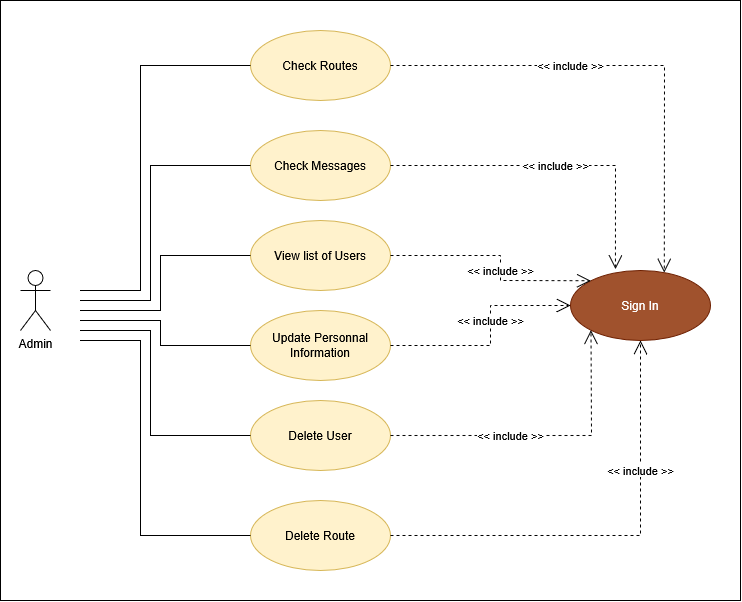

The diagram above was exported from draw.io. Its source (the exported page's mxGraphModel, read from the mxfile embedded in the PNG):
<mxGraphModel dx="1076" dy="1249" grid="1" gridSize="10" guides="1" tooltips="1" connect="1" arrows="1" fold="1" page="1" pageScale="1" pageWidth="827" pageHeight="1169" math="0" shadow="0">
  <root>
    <mxCell id="0" />
    <mxCell id="1" parent="0" />
    <mxCell id="wZeFQ-SQ1kYjzPRbCw-j-22" value="" style="rounded=0;whiteSpace=wrap;html=1;" vertex="1" parent="1">
      <mxGeometry x="10" y="160" width="740" height="600" as="geometry" />
    </mxCell>
    <mxCell id="wZeFQ-SQ1kYjzPRbCw-j-1" value="Check Routes" style="ellipse;whiteSpace=wrap;html=1;fillColor=#fff2cc;strokeColor=#d6b656;" vertex="1" parent="1">
      <mxGeometry x="260" y="190" width="140" height="70" as="geometry" />
    </mxCell>
    <mxCell id="wZeFQ-SQ1kYjzPRbCw-j-2" value="Check Messages" style="ellipse;whiteSpace=wrap;html=1;fillColor=#fff2cc;strokeColor=#d6b656;" vertex="1" parent="1">
      <mxGeometry x="260" y="290" width="140" height="70" as="geometry" />
    </mxCell>
    <mxCell id="wZeFQ-SQ1kYjzPRbCw-j-3" value="View list of Users" style="ellipse;whiteSpace=wrap;html=1;fillColor=#fff2cc;strokeColor=#d6b656;" vertex="1" parent="1">
      <mxGeometry x="260" y="380" width="140" height="70" as="geometry" />
    </mxCell>
    <mxCell id="wZeFQ-SQ1kYjzPRbCw-j-4" value="Delete User" style="ellipse;whiteSpace=wrap;html=1;fillColor=#fff2cc;strokeColor=#d6b656;" vertex="1" parent="1">
      <mxGeometry x="260" y="560" width="140" height="70" as="geometry" />
    </mxCell>
    <mxCell id="wZeFQ-SQ1kYjzPRbCw-j-5" value="Delete Route" style="ellipse;whiteSpace=wrap;html=1;fillColor=#fff2cc;strokeColor=#d6b656;" vertex="1" parent="1">
      <mxGeometry x="260" y="660" width="140" height="70" as="geometry" />
    </mxCell>
    <mxCell id="wZeFQ-SQ1kYjzPRbCw-j-6" value="Update Personnal&lt;br&gt;Information" style="ellipse;whiteSpace=wrap;html=1;fillColor=#fff2cc;strokeColor=#d6b656;" vertex="1" parent="1">
      <mxGeometry x="260" y="470" width="140" height="70" as="geometry" />
    </mxCell>
    <mxCell id="wZeFQ-SQ1kYjzPRbCw-j-7" value="Sign In" style="ellipse;whiteSpace=wrap;html=1;fillColor=#a0522d;strokeColor=#6D1F00;fontColor=#ffffff;" vertex="1" parent="1">
      <mxGeometry x="580" y="430" width="140" height="70" as="geometry" />
    </mxCell>
    <mxCell id="wZeFQ-SQ1kYjzPRbCw-j-8" value="&lt;div&gt;Admin&lt;/div&gt;" style="shape=umlActor;verticalLabelPosition=bottom;verticalAlign=top;html=1;" vertex="1" parent="1">
      <mxGeometry x="30" y="430" width="30" height="60" as="geometry" />
    </mxCell>
    <mxCell id="wZeFQ-SQ1kYjzPRbCw-j-9" value="&amp;lt;&amp;lt; include &amp;gt;&amp;gt;" style="endArrow=open;endSize=12;dashed=1;html=1;rounded=0;entryX=0;entryY=0.5;entryDx=0;entryDy=0;exitX=1;exitY=0.5;exitDx=0;exitDy=0;" edge="1" parent="1" source="wZeFQ-SQ1kYjzPRbCw-j-6" target="wZeFQ-SQ1kYjzPRbCw-j-7">
      <mxGeometry x="0.1364" width="160" relative="1" as="geometry">
        <mxPoint x="260" y="520" as="sourcePoint" />
        <mxPoint x="420" y="520" as="targetPoint" />
        <Array as="points">
          <mxPoint x="500" y="505" />
          <mxPoint x="500" y="465" />
        </Array>
        <mxPoint as="offset" />
      </mxGeometry>
    </mxCell>
    <mxCell id="wZeFQ-SQ1kYjzPRbCw-j-11" value="&amp;lt;&amp;lt; include &amp;gt;&amp;gt;" style="endArrow=open;endSize=12;dashed=1;html=1;rounded=0;entryX=0;entryY=0;entryDx=0;entryDy=0;exitX=1;exitY=0.5;exitDx=0;exitDy=0;" edge="1" parent="1" source="wZeFQ-SQ1kYjzPRbCw-j-3" target="wZeFQ-SQ1kYjzPRbCw-j-7">
      <mxGeometry x="0.1086" width="160" relative="1" as="geometry">
        <mxPoint x="410" y="515" as="sourcePoint" />
        <mxPoint x="590" y="475" as="targetPoint" />
        <Array as="points">
          <mxPoint x="510" y="415" />
          <mxPoint x="510" y="440" />
        </Array>
        <mxPoint as="offset" />
      </mxGeometry>
    </mxCell>
    <mxCell id="wZeFQ-SQ1kYjzPRbCw-j-12" value="&amp;lt;&amp;lt; include &amp;gt;&amp;gt;" style="endArrow=open;endSize=12;dashed=1;html=1;rounded=0;entryX=0;entryY=1;entryDx=0;entryDy=0;exitX=1;exitY=0.5;exitDx=0;exitDy=0;" edge="1" parent="1" source="wZeFQ-SQ1kYjzPRbCw-j-4" target="wZeFQ-SQ1kYjzPRbCw-j-7">
      <mxGeometry x="-0.2163" width="160" relative="1" as="geometry">
        <mxPoint x="420" y="600" as="sourcePoint" />
        <mxPoint x="600" y="560" as="targetPoint" />
        <Array as="points">
          <mxPoint x="601" y="595" />
        </Array>
        <mxPoint as="offset" />
      </mxGeometry>
    </mxCell>
    <mxCell id="wZeFQ-SQ1kYjzPRbCw-j-13" value="&amp;lt;&amp;lt; include &amp;gt;&amp;gt;" style="endArrow=open;endSize=12;dashed=1;html=1;rounded=0;entryX=0.5;entryY=1;entryDx=0;entryDy=0;exitX=1;exitY=0.5;exitDx=0;exitDy=0;" edge="1" parent="1" source="wZeFQ-SQ1kYjzPRbCw-j-5" target="wZeFQ-SQ1kYjzPRbCw-j-7">
      <mxGeometry x="0.4157" width="160" relative="1" as="geometry">
        <mxPoint x="410" y="605" as="sourcePoint" />
        <mxPoint x="611" y="500" as="targetPoint" />
        <Array as="points">
          <mxPoint x="650" y="695" />
        </Array>
        <mxPoint as="offset" />
      </mxGeometry>
    </mxCell>
    <mxCell id="wZeFQ-SQ1kYjzPRbCw-j-14" value="&amp;lt;&amp;lt; include &amp;gt;&amp;gt;" style="endArrow=open;endSize=12;dashed=1;html=1;rounded=0;entryX=0.321;entryY=-0.021;entryDx=0;entryDy=0;exitX=1;exitY=0.5;exitDx=0;exitDy=0;entryPerimeter=0;" edge="1" parent="1" source="wZeFQ-SQ1kYjzPRbCw-j-2" target="wZeFQ-SQ1kYjzPRbCw-j-7">
      <mxGeometry x="0.0041" width="160" relative="1" as="geometry">
        <mxPoint x="410" y="605" as="sourcePoint" />
        <mxPoint x="611" y="500" as="targetPoint" />
        <Array as="points">
          <mxPoint x="625" y="325" />
        </Array>
        <mxPoint as="offset" />
      </mxGeometry>
    </mxCell>
    <mxCell id="wZeFQ-SQ1kYjzPRbCw-j-15" value="&amp;lt;&amp;lt; include &amp;gt;&amp;gt;" style="endArrow=open;endSize=12;dashed=1;html=1;rounded=0;entryX=0.67;entryY=0.032;entryDx=0;entryDy=0;exitX=1;exitY=0.5;exitDx=0;exitDy=0;entryPerimeter=0;" edge="1" parent="1" source="wZeFQ-SQ1kYjzPRbCw-j-1" target="wZeFQ-SQ1kYjzPRbCw-j-7">
      <mxGeometry x="-0.2519" width="160" relative="1" as="geometry">
        <mxPoint x="410" y="335" as="sourcePoint" />
        <mxPoint x="635" y="439" as="targetPoint" />
        <Array as="points">
          <mxPoint x="674" y="225" />
        </Array>
        <mxPoint as="offset" />
      </mxGeometry>
    </mxCell>
    <mxCell id="wZeFQ-SQ1kYjzPRbCw-j-16" value="" style="endArrow=none;html=1;rounded=0;entryX=0;entryY=0.5;entryDx=0;entryDy=0;" edge="1" parent="1" target="wZeFQ-SQ1kYjzPRbCw-j-3">
      <mxGeometry width="50" height="50" relative="1" as="geometry">
        <mxPoint x="90" y="470" as="sourcePoint" />
        <mxPoint x="370" y="490" as="targetPoint" />
        <Array as="points">
          <mxPoint x="170" y="470" />
          <mxPoint x="170" y="415" />
        </Array>
      </mxGeometry>
    </mxCell>
    <mxCell id="wZeFQ-SQ1kYjzPRbCw-j-17" value="" style="endArrow=none;html=1;rounded=0;entryX=0;entryY=0.5;entryDx=0;entryDy=0;" edge="1" parent="1" target="wZeFQ-SQ1kYjzPRbCw-j-2">
      <mxGeometry width="50" height="50" relative="1" as="geometry">
        <mxPoint x="90" y="460" as="sourcePoint" />
        <mxPoint x="240" y="350" as="targetPoint" />
        <Array as="points">
          <mxPoint x="160" y="460" />
          <mxPoint x="160" y="325" />
        </Array>
      </mxGeometry>
    </mxCell>
    <mxCell id="wZeFQ-SQ1kYjzPRbCw-j-18" value="" style="endArrow=none;html=1;rounded=0;entryX=0;entryY=0.5;entryDx=0;entryDy=0;" edge="1" parent="1" target="wZeFQ-SQ1kYjzPRbCw-j-1">
      <mxGeometry width="50" height="50" relative="1" as="geometry">
        <mxPoint x="90" y="450" as="sourcePoint" />
        <mxPoint x="220" y="240" as="targetPoint" />
        <Array as="points">
          <mxPoint x="150" y="450" />
          <mxPoint x="150" y="225" />
        </Array>
      </mxGeometry>
    </mxCell>
    <mxCell id="wZeFQ-SQ1kYjzPRbCw-j-19" value="" style="endArrow=none;html=1;rounded=0;entryX=0;entryY=0.5;entryDx=0;entryDy=0;" edge="1" parent="1" target="wZeFQ-SQ1kYjzPRbCw-j-6">
      <mxGeometry width="50" height="50" relative="1" as="geometry">
        <mxPoint x="90" y="480" as="sourcePoint" />
        <mxPoint x="260" y="530" as="targetPoint" />
        <Array as="points">
          <mxPoint x="170" y="480" />
          <mxPoint x="170" y="505" />
        </Array>
      </mxGeometry>
    </mxCell>
    <mxCell id="wZeFQ-SQ1kYjzPRbCw-j-20" value="" style="endArrow=none;html=1;rounded=0;entryX=0;entryY=0.5;entryDx=0;entryDy=0;" edge="1" parent="1" target="wZeFQ-SQ1kYjzPRbCw-j-4">
      <mxGeometry width="50" height="50" relative="1" as="geometry">
        <mxPoint x="90" y="490" as="sourcePoint" />
        <mxPoint x="250" y="585" as="targetPoint" />
        <Array as="points">
          <mxPoint x="160" y="490" />
          <mxPoint x="160" y="595" />
        </Array>
      </mxGeometry>
    </mxCell>
    <mxCell id="wZeFQ-SQ1kYjzPRbCw-j-21" value="" style="endArrow=none;html=1;rounded=0;entryX=0;entryY=0.5;entryDx=0;entryDy=0;" edge="1" parent="1" target="wZeFQ-SQ1kYjzPRbCw-j-5">
      <mxGeometry width="50" height="50" relative="1" as="geometry">
        <mxPoint x="90" y="500" as="sourcePoint" />
        <mxPoint x="240" y="647.5" as="targetPoint" />
        <Array as="points">
          <mxPoint x="150" y="500" />
          <mxPoint x="150" y="695" />
        </Array>
      </mxGeometry>
    </mxCell>
  </root>
</mxGraphModel>